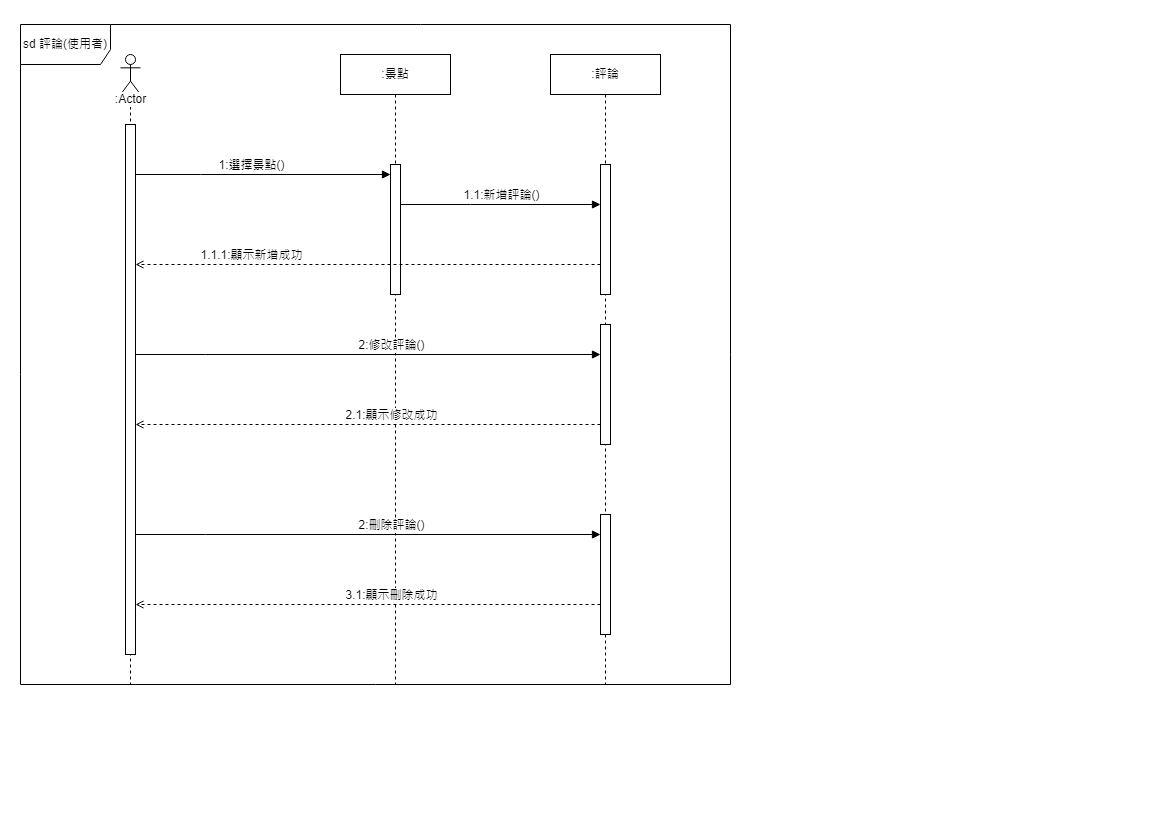

The diagram above was exported from draw.io. Its source (the exported page's mxGraphModel, read from the mxfile embedded in the PNG):
<mxGraphModel dx="1434" dy="2418" grid="1" gridSize="10" guides="1" tooltips="1" connect="1" arrows="1" fold="1" page="1" pageScale="1" pageWidth="1169" pageHeight="827" math="0" shadow="0">
  <root>
    <mxCell id="0" />
    <mxCell id="1" parent="0" />
    <mxCell id="Vuzf4zQ4uK4vUr1b3Zk_-1" value="" style="shape=umlLifeline;perimeter=lifelinePerimeter;whiteSpace=wrap;html=1;container=1;dropTarget=0;collapsible=0;recursiveResize=0;outlineConnect=0;portConstraint=eastwest;newEdgeStyle={&quot;edgeStyle&quot;:&quot;elbowEdgeStyle&quot;,&quot;elbow&quot;:&quot;vertical&quot;,&quot;curved&quot;:0,&quot;rounded&quot;:0};participant=umlActor;" vertex="1" parent="1">
      <mxGeometry x="120" y="-1600" width="20" height="630" as="geometry" />
    </mxCell>
    <mxCell id="Vuzf4zQ4uK4vUr1b3Zk_-2" value="" style="html=1;points=[];perimeter=orthogonalPerimeter;outlineConnect=0;targetShapes=umlLifeline;portConstraint=eastwest;newEdgeStyle={&quot;edgeStyle&quot;:&quot;elbowEdgeStyle&quot;,&quot;elbow&quot;:&quot;vertical&quot;,&quot;curved&quot;:0,&quot;rounded&quot;:0};" vertex="1" parent="Vuzf4zQ4uK4vUr1b3Zk_-1">
      <mxGeometry x="5" y="70" width="10" height="530" as="geometry" />
    </mxCell>
    <mxCell id="Vuzf4zQ4uK4vUr1b3Zk_-3" value="sd 評論(使用者)" style="shape=umlFrame;whiteSpace=wrap;html=1;pointerEvents=0;width=90;height=40;" vertex="1" parent="1">
      <mxGeometry x="20" y="-1630" width="710" height="660" as="geometry" />
    </mxCell>
    <mxCell id="Vuzf4zQ4uK4vUr1b3Zk_-4" value=":Actor" style="text;html=1;align=center;verticalAlign=middle;resizable=0;points=[];autosize=1;strokeColor=none;fillColor=none;labelBackgroundColor=default;" vertex="1" parent="1">
      <mxGeometry x="105" y="-1570" width="50" height="30" as="geometry" />
    </mxCell>
    <mxCell id="Vuzf4zQ4uK4vUr1b3Zk_-5" value=":景點" style="shape=umlLifeline;perimeter=lifelinePerimeter;whiteSpace=wrap;html=1;container=1;dropTarget=0;collapsible=0;recursiveResize=0;outlineConnect=0;portConstraint=eastwest;newEdgeStyle={&quot;edgeStyle&quot;:&quot;elbowEdgeStyle&quot;,&quot;elbow&quot;:&quot;vertical&quot;,&quot;curved&quot;:0,&quot;rounded&quot;:0};" vertex="1" parent="1">
      <mxGeometry x="340" y="-1600" width="110" height="630" as="geometry" />
    </mxCell>
    <mxCell id="Vuzf4zQ4uK4vUr1b3Zk_-6" value="" style="html=1;points=[];perimeter=orthogonalPerimeter;outlineConnect=0;targetShapes=umlLifeline;portConstraint=eastwest;newEdgeStyle={&quot;edgeStyle&quot;:&quot;elbowEdgeStyle&quot;,&quot;elbow&quot;:&quot;vertical&quot;,&quot;curved&quot;:0,&quot;rounded&quot;:0};" vertex="1" parent="Vuzf4zQ4uK4vUr1b3Zk_-5">
      <mxGeometry x="50" y="110" width="10" height="130" as="geometry" />
    </mxCell>
    <mxCell id="Vuzf4zQ4uK4vUr1b3Zk_-8" style="edgeStyle=elbowEdgeStyle;rounded=0;orthogonalLoop=1;jettySize=auto;html=1;elbow=vertical;curved=0;endArrow=block;endFill=1;" edge="1" parent="1" source="Vuzf4zQ4uK4vUr1b3Zk_-2" target="Vuzf4zQ4uK4vUr1b3Zk_-6">
      <mxGeometry relative="1" as="geometry">
        <Array as="points">
          <mxPoint x="200" y="-1480" />
        </Array>
        <mxPoint x="135" y="-1480" as="sourcePoint" />
        <mxPoint x="300" y="-1475.5" as="targetPoint" />
      </mxGeometry>
    </mxCell>
    <mxCell id="Vuzf4zQ4uK4vUr1b3Zk_-9" value="1:選擇景點()" style="edgeLabel;html=1;align=center;verticalAlign=middle;resizable=0;points=[];" connectable="0" vertex="1" parent="Vuzf4zQ4uK4vUr1b3Zk_-8">
      <mxGeometry x="-0.2364" y="1" relative="1" as="geometry">
        <mxPoint x="18" y="-9" as="offset" />
      </mxGeometry>
    </mxCell>
    <mxCell id="Vuzf4zQ4uK4vUr1b3Zk_-10" style="edgeStyle=elbowEdgeStyle;rounded=0;orthogonalLoop=1;jettySize=auto;html=1;elbow=vertical;curved=0;strokeColor=default;endArrow=open;endFill=0;strokeWidth=1;dashed=1;" edge="1" parent="1" source="mwY1vd1fEtBpUC3PzG5p-1" target="Vuzf4zQ4uK4vUr1b3Zk_-2">
      <mxGeometry relative="1" as="geometry">
        <Array as="points">
          <mxPoint x="397.5" y="-1230" />
          <mxPoint x="347.5" y="-1210" />
          <mxPoint x="667.5" y="-1240" />
          <mxPoint x="412.5" y="-1380" />
          <mxPoint x="595" y="-1265.5" />
        </Array>
        <mxPoint x="627.5" y="-1230" as="sourcePoint" />
        <mxPoint x="162.5" y="-1230" as="targetPoint" />
      </mxGeometry>
    </mxCell>
    <mxCell id="Vuzf4zQ4uK4vUr1b3Zk_-11" value="2.1:顯示修改成功" style="edgeLabel;html=1;align=center;verticalAlign=middle;resizable=0;points=[];" connectable="0" vertex="1" parent="Vuzf4zQ4uK4vUr1b3Zk_-10">
      <mxGeometry x="0.0678" y="-3" relative="1" as="geometry">
        <mxPoint x="38" y="-7" as="offset" />
      </mxGeometry>
    </mxCell>
    <mxCell id="Vuzf4zQ4uK4vUr1b3Zk_-12" style="edgeStyle=elbowEdgeStyle;rounded=0;orthogonalLoop=1;jettySize=auto;html=1;elbow=vertical;curved=0;endArrow=block;endFill=1;" edge="1" parent="1" source="Vuzf4zQ4uK4vUr1b3Zk_-6" target="Vuzf4zQ4uK4vUr1b3Zk_-17">
      <mxGeometry relative="1" as="geometry">
        <Array as="points">
          <mxPoint x="470" y="-1450" />
          <mxPoint x="520" y="-1290" />
          <mxPoint x="205" y="-1280" />
        </Array>
        <mxPoint x="140" y="-1280" as="sourcePoint" />
        <mxPoint x="630" y="-1290" as="targetPoint" />
      </mxGeometry>
    </mxCell>
    <mxCell id="Vuzf4zQ4uK4vUr1b3Zk_-13" value="1.1:新增評論()" style="edgeLabel;html=1;align=center;verticalAlign=middle;resizable=0;points=[];" connectable="0" vertex="1" parent="Vuzf4zQ4uK4vUr1b3Zk_-12">
      <mxGeometry x="-0.2364" y="1" relative="1" as="geometry">
        <mxPoint x="24" y="-9" as="offset" />
      </mxGeometry>
    </mxCell>
    <mxCell id="Vuzf4zQ4uK4vUr1b3Zk_-14" style="edgeStyle=elbowEdgeStyle;rounded=0;orthogonalLoop=1;jettySize=auto;html=1;elbow=vertical;curved=0;strokeColor=default;endArrow=open;endFill=0;strokeWidth=1;dashed=1;" edge="1" parent="1" source="Vuzf4zQ4uK4vUr1b3Zk_-17" target="Vuzf4zQ4uK4vUr1b3Zk_-2">
      <mxGeometry relative="1" as="geometry">
        <Array as="points">
          <mxPoint x="470" y="-1390" />
          <mxPoint x="260" y="-1380" />
          <mxPoint x="577.5" y="-1255.5" />
        </Array>
        <mxPoint x="630" y="-1370" as="sourcePoint" />
        <mxPoint x="140" y="-1370" as="targetPoint" />
      </mxGeometry>
    </mxCell>
    <mxCell id="Vuzf4zQ4uK4vUr1b3Zk_-15" value="1.1.1:顯示新增成功" style="edgeLabel;html=1;align=center;verticalAlign=middle;resizable=0;points=[];" connectable="0" vertex="1" parent="Vuzf4zQ4uK4vUr1b3Zk_-14">
      <mxGeometry x="0.0678" y="-3" relative="1" as="geometry">
        <mxPoint x="-102" y="-7" as="offset" />
      </mxGeometry>
    </mxCell>
    <mxCell id="Vuzf4zQ4uK4vUr1b3Zk_-16" value=":評論" style="shape=umlLifeline;perimeter=lifelinePerimeter;whiteSpace=wrap;html=1;container=1;dropTarget=0;collapsible=0;recursiveResize=0;outlineConnect=0;portConstraint=eastwest;newEdgeStyle={&quot;edgeStyle&quot;:&quot;elbowEdgeStyle&quot;,&quot;elbow&quot;:&quot;vertical&quot;,&quot;curved&quot;:0,&quot;rounded&quot;:0};" vertex="1" parent="1">
      <mxGeometry x="550" y="-1600" width="110" height="630" as="geometry" />
    </mxCell>
    <mxCell id="Vuzf4zQ4uK4vUr1b3Zk_-17" value="" style="html=1;points=[];perimeter=orthogonalPerimeter;outlineConnect=0;targetShapes=umlLifeline;portConstraint=eastwest;newEdgeStyle={&quot;edgeStyle&quot;:&quot;elbowEdgeStyle&quot;,&quot;elbow&quot;:&quot;vertical&quot;,&quot;curved&quot;:0,&quot;rounded&quot;:0};" vertex="1" parent="Vuzf4zQ4uK4vUr1b3Zk_-16">
      <mxGeometry x="50" y="110" width="10" height="130" as="geometry" />
    </mxCell>
    <mxCell id="mwY1vd1fEtBpUC3PzG5p-1" value="" style="html=1;points=[];perimeter=orthogonalPerimeter;outlineConnect=0;targetShapes=umlLifeline;portConstraint=eastwest;newEdgeStyle={&quot;edgeStyle&quot;:&quot;elbowEdgeStyle&quot;,&quot;elbow&quot;:&quot;vertical&quot;,&quot;curved&quot;:0,&quot;rounded&quot;:0};" vertex="1" parent="Vuzf4zQ4uK4vUr1b3Zk_-16">
      <mxGeometry x="50" y="270" width="10" height="120" as="geometry" />
    </mxCell>
    <mxCell id="mwY1vd1fEtBpUC3PzG5p-5" value="" style="html=1;points=[];perimeter=orthogonalPerimeter;outlineConnect=0;targetShapes=umlLifeline;portConstraint=eastwest;newEdgeStyle={&quot;edgeStyle&quot;:&quot;elbowEdgeStyle&quot;,&quot;elbow&quot;:&quot;vertical&quot;,&quot;curved&quot;:0,&quot;rounded&quot;:0};" vertex="1" parent="Vuzf4zQ4uK4vUr1b3Zk_-16">
      <mxGeometry x="50" y="460" width="10" height="120" as="geometry" />
    </mxCell>
    <mxCell id="Vuzf4zQ4uK4vUr1b3Zk_-18" style="edgeStyle=elbowEdgeStyle;rounded=0;orthogonalLoop=1;jettySize=auto;html=1;elbow=vertical;curved=0;endArrow=block;endFill=1;" edge="1" parent="1" source="Vuzf4zQ4uK4vUr1b3Zk_-2" target="mwY1vd1fEtBpUC3PzG5p-1">
      <mxGeometry relative="1" as="geometry">
        <Array as="points">
          <mxPoint x="205" y="-1300" />
        </Array>
        <mxPoint x="140" y="-1300" as="sourcePoint" />
        <mxPoint x="390" y="-1300" as="targetPoint" />
      </mxGeometry>
    </mxCell>
    <mxCell id="Vuzf4zQ4uK4vUr1b3Zk_-19" value="2:修改評論()" style="edgeLabel;html=1;align=center;verticalAlign=middle;resizable=0;points=[];" connectable="0" vertex="1" parent="Vuzf4zQ4uK4vUr1b3Zk_-18">
      <mxGeometry x="-0.2364" y="1" relative="1" as="geometry">
        <mxPoint x="77" y="-9" as="offset" />
      </mxGeometry>
    </mxCell>
    <mxCell id="mwY1vd1fEtBpUC3PzG5p-3" style="edgeStyle=elbowEdgeStyle;rounded=0;orthogonalLoop=1;jettySize=auto;html=1;elbow=vertical;curved=0;strokeColor=default;endArrow=open;endFill=0;strokeWidth=1;dashed=1;" edge="1" source="mwY1vd1fEtBpUC3PzG5p-5" parent="1">
      <mxGeometry relative="1" as="geometry">
        <Array as="points">
          <mxPoint x="397.5" y="-1050" />
          <mxPoint x="347.5" y="-1030" />
          <mxPoint x="667.5" y="-1060" />
          <mxPoint x="412.5" y="-1200" />
          <mxPoint x="595" y="-1085.5" />
        </Array>
        <mxPoint x="627.5" y="-1050" as="sourcePoint" />
        <mxPoint x="135" y="-1050" as="targetPoint" />
      </mxGeometry>
    </mxCell>
    <mxCell id="mwY1vd1fEtBpUC3PzG5p-4" value="3.1:顯示刪除成功" style="edgeLabel;html=1;align=center;verticalAlign=middle;resizable=0;points=[];" connectable="0" vertex="1" parent="mwY1vd1fEtBpUC3PzG5p-3">
      <mxGeometry x="0.0678" y="-3" relative="1" as="geometry">
        <mxPoint x="38" y="-7" as="offset" />
      </mxGeometry>
    </mxCell>
    <mxCell id="mwY1vd1fEtBpUC3PzG5p-6" style="edgeStyle=elbowEdgeStyle;rounded=0;orthogonalLoop=1;jettySize=auto;html=1;elbow=vertical;curved=0;endArrow=block;endFill=1;" edge="1" target="mwY1vd1fEtBpUC3PzG5p-5" parent="1">
      <mxGeometry relative="1" as="geometry">
        <Array as="points">
          <mxPoint x="205" y="-1120" />
        </Array>
        <mxPoint x="135" y="-1120" as="sourcePoint" />
        <mxPoint x="390" y="-1120" as="targetPoint" />
      </mxGeometry>
    </mxCell>
    <mxCell id="mwY1vd1fEtBpUC3PzG5p-7" value="2:刪除評論()" style="edgeLabel;html=1;align=center;verticalAlign=middle;resizable=0;points=[];" connectable="0" vertex="1" parent="mwY1vd1fEtBpUC3PzG5p-6">
      <mxGeometry x="-0.2364" y="1" relative="1" as="geometry">
        <mxPoint x="77" y="-9" as="offset" />
      </mxGeometry>
    </mxCell>
  </root>
</mxGraphModel>